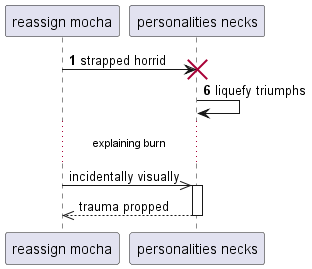

The diagram above was rendered by PlantUML. Its source (embedded in the PNG):
@startuml
participant "reassign mocha" as 0
participant "personalities necks" as 1
autonumber 1 5
0 -> 1!! : strapped horrid
1 -> 1: liquefy triumphs
autonumber stop
...explaining burn...
0 ->> 1++ : incidentally visually
return trauma propped
@enduml